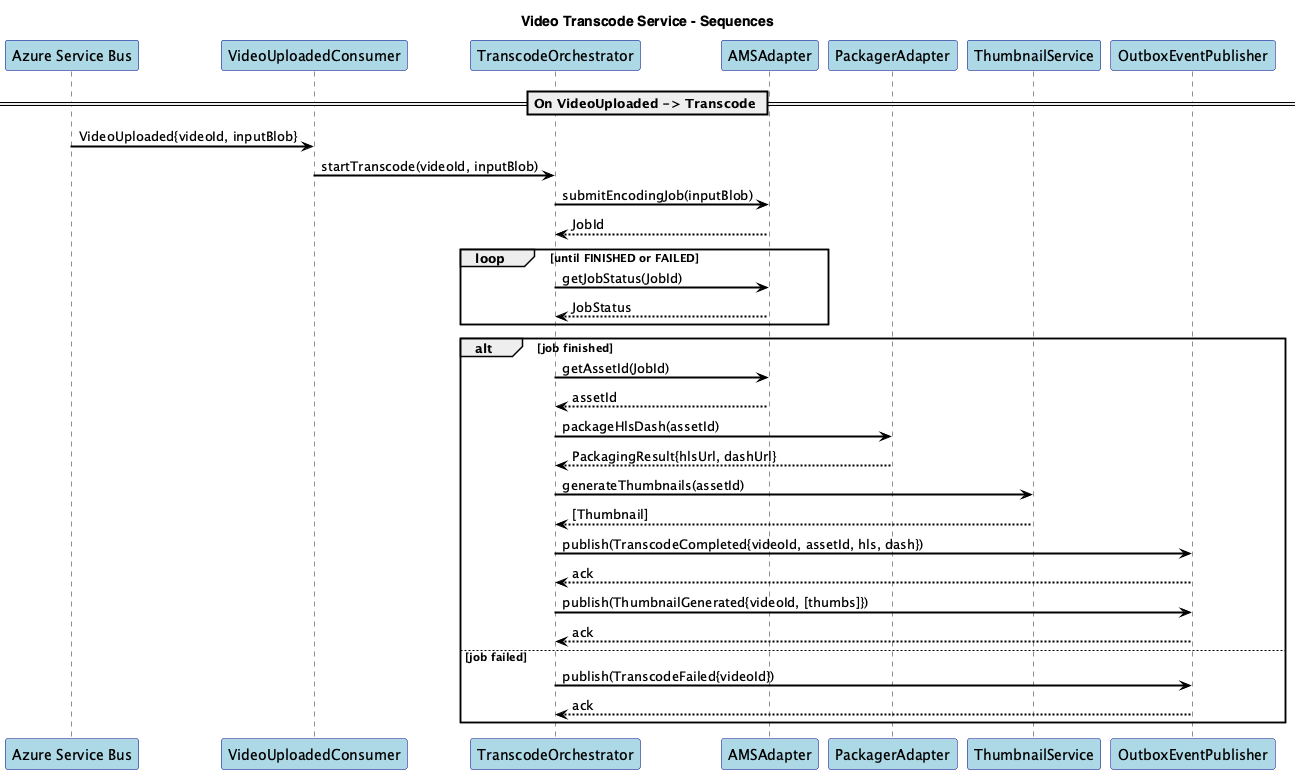

The diagram above was rendered by PlantUML. Its source (embedded in the PNG):
@startuml
title Video Transcode Service - Sequences

skinparam shadowing false
skinparam fontName "Helvetica"
skinparam titleFontName "Helvetica"
skinparam legendFontName "Helvetica"
skinparam noteFontName "Helvetica"
skinparam backgroundColor white
skinparam participantBackgroundColor lightblue
skinparam participantBorderColor darkblue
skinparam actorBackgroundColor lightgreen
skinparam actorBorderColor darkgreen
skinparam arrowColor black
skinparam arrowThickness 2
skinparam sequenceArrowThickness 2
skinparam sequenceMessageAlignment left
skinparam sequenceReferenceBackgroundColor lightyellow
skinparam sequenceReferenceBorderColor black


participant "Azure Service Bus" as Bus
participant "VideoUploadedConsumer" as Consumer
participant "TranscodeOrchestrator" as Orc
participant "AMSAdapter" as AMS
participant "PackagerAdapter" as PKG
participant "ThumbnailService" as Thumbs
participant "OutboxEventPublisher" as Outbox

== On VideoUploaded -> Transcode ==
Bus -> Consumer: VideoUploaded{videoId, inputBlob}
Consumer -> Orc: startTranscode(videoId, inputBlob)
Orc -> AMS: submitEncodingJob(inputBlob)
AMS --> Orc: JobId

loop until FINISHED or FAILED
Orc -> AMS: getJobStatus(JobId)
AMS --> Orc: JobStatus
end

alt job finished
Orc -> AMS: getAssetId(JobId)
AMS --> Orc: assetId
Orc -> PKG: packageHlsDash(assetId)
PKG --> Orc: PackagingResult{hlsUrl, dashUrl}
Orc -> Thumbs: generateThumbnails(assetId)
Thumbs --> Orc: [Thumbnail]
Orc -> Outbox: publish(TranscodeCompleted{videoId, assetId, hls, dash})
Outbox --> Orc: ack
Orc -> Outbox: publish(ThumbnailGenerated{videoId, [thumbs]})
Outbox --> Orc: ack
else job failed
Orc -> Outbox: publish(TranscodeFailed{videoId})
Outbox --> Orc: ack
end

@enduml